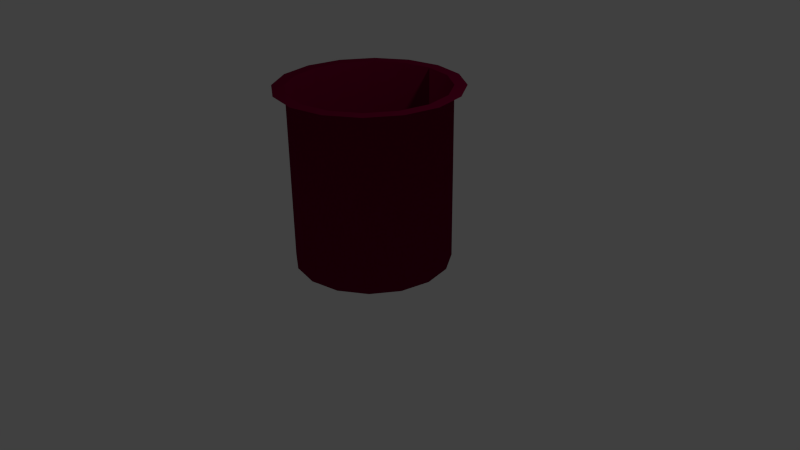 # Source: mz-kochl_ffel.blend  (saved by Blender 2.76.0; exported with 4.5.12 LTS)
import bpy
from mathutils import Matrix  # noqa: F401  (used for matrix-valued properties, if any)

bpy.ops.wm.read_factory_settings(use_empty=True)
scene = bpy.context.scene
scene.name = 'Scene'

# ---- collections
col_collection_1 = bpy.data.collections.new('Collection 1'); scene.collection.children.link(col_collection_1)

# ---- materials (node trees are filled in below, after node groups)
mat_material_001 = bpy.data.materials.new('Material.001')
mat_material_001.alpha_threshold = 0.0
mat_material_001.use_transparent_shadow = False
mat_material_001.diffuse_color = (0.1679, 0.0, 0.0313, 1.0)
mat_material_001.roughness = 0.5
mat_material_003 = bpy.data.materials.new('Material.003')
mat_material_003.alpha_threshold = 0.0
mat_material_003.use_transparent_shadow = False
mat_material_003.diffuse_color = (0.3264, 0.124, 0.03131, 1.0)
mat_material_003.roughness = 0.5
mat_material_002 = bpy.data.materials.new('Material.002')
mat_material_002.alpha_threshold = 0.0
mat_material_002.use_transparent_shadow = False
mat_material_002.diffuse_color = (0.02038, 0.02038, 0.02038, 1.0)
mat_material_002.roughness = 0.5

# ---- material node trees

# ---- world
world_world = bpy.data.worlds.new('World'); scene.world = world_world
world_world.color = (0.05088, 0.05088, 0.05088)
world_world.use_sun_shadow = False
world_world.sun_shadow_jitter_overblur = 0.0
world_world.cycles.sampling_method = 'MANUAL'
world_world.cycles.sample_map_resolution = 256

# ---- cameras
cam_camera = bpy.data.cameras.new('Camera')
cam_camera.clip_end = 100.0
cam_camera.lens = 35.0
cam_camera.sensor_width = 32.0
cam_camera.sensor_height = 18.0
cam_camera.ortho_scale = 7.314
cam_camera.dof.focus_distance = 0.0
cam_camera.dof.aperture_fstop = 128.0

# ---- lights
light_lamp = bpy.data.lights.new('Lamp', 'POINT')
light_lamp.transmission_factor = 0.0
light_lamp.cutoff_distance = 30.0
light_lamp.energy = 100.0
light_lamp.shadow_buffer_clip_start = 1.001
light_lamp.shadow_soft_size = 0.1
light_lamp.shadow_maximum_resolution = 0.006
light_lamp.use_absolute_resolution = True
light_lamp.cycles.use_multiple_importance_sampling = False

# ---- meshes
me_circle = bpy.data.meshes.new('Circle')
me_circle.from_pydata([(0.0, 1.0, 0.0), (-0.3827, 0.9239, 0.0), (-0.7071, 0.7071, 0.0), (-0.9239, 0.3827, 0.0), (-1.0, -4.371e-08, 0.0), (-0.9239, -0.3827, 0.0), (-0.7071, -0.7071, 0.0), (-0.3827, -0.9239, 0.0), (-1.51e-07, -1.0, 0.0), (0.3827, -0.9239, 0.0), (0.7071, -0.7071, 0.0), (0.9239, -0.3827, 0.0), (1.0, 1.192e-08, 0.0), (0.9239, 0.3827, 0.0), (0.7071, 0.7071, 0.0), (0.3827, 0.9239, 0.0), (0.0, 1.0, 2.251), (-0.3827, 0.9239, 2.251), (-0.7071, 0.7071, 2.251), (-0.9239, 0.3827, 2.251), (-1.0, -4.371e-08, 2.251), (-0.9239, -0.3827, 2.251), (-0.7071, -0.7071, 2.251), (-0.3827, -0.9239, 2.251), (-1.51e-07, -1.0, 2.251), (0.3827, -0.9239, 2.251), (0.7071, -0.7071, 2.251), (0.9239, -0.3827, 2.251), (1.0, 1.192e-08, 2.251), (0.9239, 0.3827, 2.251), (0.7071, 0.7071, 2.251), (0.3827, 0.9239, 2.251), (0.0, 1.0, 2.251), (-0.3827, 0.9239, 2.251), (-0.7071, 0.7071, 2.251), (-0.9239, 0.3827, 2.251), (-1.0, -4.371e-08, 2.251), (-0.9239, -0.3827, 2.251), (-0.7071, -0.7071, 2.251), (-0.3827, -0.9239, 2.251), (-1.51e-07, -1.0, 2.251), (0.3827, -0.9239, 2.251), (0.7071, -0.7071, 2.251), (0.9239, -0.3827, 2.251), (1.0, 1.192e-08, 2.251), (0.9239, 0.3827, 2.251), (0.7071, 0.7071, 2.251), (0.3827, 0.9239, 2.251), (5.745e-09, 1.154, 2.251), (-0.4417, 1.066, 2.251), (-0.8162, 0.8162, 2.251), (-1.066, 0.4417, 2.251), (-1.154, -5.218e-08, 2.251), (-1.066, -0.4417, 2.251), (-0.8162, -0.8162, 2.251), (-0.4417, -1.066, 2.251), (-1.685e-07, -1.154, 2.251), (0.4417, -1.066, 2.251), (0.8162, -0.8162, 2.251), (1.066, -0.4417, 2.251), (1.154, 1.204e-08, 2.251), (1.066, 0.4417, 2.251), (0.8162, 0.8162, 2.251), (0.4417, 1.066, 2.251)], [], [(13, 12, 28, 29), (6, 5, 21, 22), (14, 13, 29, 30), (7, 6, 22, 23), (15, 14, 30, 31), (8, 7, 23, 24), (1, 0, 16, 17), (0, 15, 31, 16), (9, 8, 24, 25), (2, 1, 17, 18), (10, 9, 25, 26), (3, 2, 18, 19), (11, 10, 26, 27), (4, 3, 19, 20), (12, 11, 27, 28), (5, 4, 20, 21), (28, 27, 43, 44), (21, 20, 36, 37), (29, 28, 44, 45), (22, 21, 37, 38), (30, 29, 45, 46), (23, 22, 38, 39), (31, 30, 46, 47), (24, 23, 39, 40), (17, 16, 32, 33), (16, 31, 47, 32), (25, 24, 40, 41), (18, 17, 33, 34), (26, 25, 41, 42), (19, 18, 34, 35), (27, 26, 42, 43), (20, 19, 35, 36), (34, 33, 49, 50), (42, 41, 57, 58), (35, 34, 50, 51), (43, 42, 58, 59), (36, 35, 51, 52), (44, 43, 59, 60), (37, 36, 52, 53), (45, 44, 60, 61), (38, 37, 53, 54), (46, 45, 61, 62), (39, 38, 54, 55), (47, 46, 62, 63), (40, 39, 55, 56), (33, 32, 48, 49), (32, 47, 63, 48), (41, 40, 56, 57), (1, 2, 3, 4, 5, 6, 7, 8, 9, 10, 11, 12, 13, 14, 15, 0)])
me_circle.polygons.foreach_set('use_smooth', [True] * 49)
me_circle.materials.append(mat_material_001)
me_circle.use_remesh_preserve_volume = False
me_circle.use_remesh_preserve_attributes = False
me_circle.use_mirror_vertex_groups = False
me_circle.update()
me_plane_001 = bpy.data.meshes.new('Plane.001')
me_plane_001.from_pydata([(-1.0, -0.6829, 0.0), (2.587, -0.6917, 0.0), (-1.0, -0.4043, 0.0), (2.587, -0.4441, 0.0), (0.1411, -1.132, 0.0), (0.1411, 0.003742, 0.0), (0.4346, -0.6475, -0.001633), (0.4345, -0.4981, 0.0), (-0.5686, -0.009027, 0.0), (-0.596, -1.064, 0.0)], [], [(6, 1, 3, 7), (9, 4, 5, 8), (4, 6, 7, 5), (0, 9, 8, 2)])
me_plane_001.polygons.foreach_set('use_smooth', [True] * 4)
me_plane_001.materials.append(mat_material_003)
me_plane_001.use_remesh_preserve_volume = False
me_plane_001.use_remesh_preserve_attributes = False
me_plane_001.use_mirror_vertex_groups = False
me_plane_001.update()
me_plane = bpy.data.meshes.new('Plane')
me_plane.from_pydata([(-0.6956, -1.0, -0.09423), (2.058, -0.7638, 0.0), (-0.6956, -0.3407, -0.09423), (2.058, -0.5786, 0.0), (-0.07119, -1.0, 0.0), (-0.07119, -0.3407, 0.0), (0.1791, -0.7638, 0.0), (0.1791, -0.5786, 0.0)], [], [(6, 1, 3, 7), (0, 4, 5, 2), (4, 6, 7, 5)])
me_plane.polygons.foreach_set('use_smooth', [True] * 3)
me_plane.materials.append(mat_material_002)
me_plane.use_remesh_preserve_volume = False
me_plane.use_remesh_preserve_attributes = False
me_plane.use_mirror_vertex_groups = False
me_plane.update()

# ---- objects
ob_circle = bpy.data.objects.new('Circle', me_circle)
ob_plane_001 = bpy.data.objects.new('Plane.001', me_plane_001)
ob_plane = bpy.data.objects.new('Plane', me_plane)
ob_lamp = bpy.data.objects.new('Lamp', light_lamp)
ob_camera = bpy.data.objects.new('Camera', cam_camera)

# ---- transforms, parenting, visibility, modifiers, constraints
ob_circle.location = (0.0, 0.0, 0.0)
ob_circle.lineart.crease_threshold = 0.0
ob_plane_001.parent = ob_circle
ob_plane_001.location = (-1.025, 0.3833, 2.754)
ob_plane_001.rotation_euler = (6.129, 1.973, 2.083)
ob_plane_001.scale = (0.7781, 0.7781, 0.7781)
ob_plane_001.hide_render = True
ob_plane_001.lineart.crease_threshold = 0.0
_m = ob_plane_001.modifiers.new('Solidify', 'SOLIDIFY')
_m.thickness = 0.095
_m.nonmanifold_thickness_mode = 'FIXED'
_m.nonmanifold_merge_threshold = 0.0003
_m = ob_plane_001.modifiers.new('Subsurf', 'SUBSURF')
_m.uv_smooth = 'PRESERVE_CORNERS'
_m.quality = 2
_m.levels = 2
_m.show_only_control_edges = False
ob_plane.parent = ob_circle
ob_plane.location = (-0.97, 0.586, 2.754)
ob_plane.rotation_euler = (0.0, 1.271, 0.0)
ob_plane.scale = (1.186, 1.186, 1.186)
ob_plane.hide_render = True
ob_plane.lineart.crease_threshold = 0.0
_m = ob_plane.modifiers.new('Solidify', 'SOLIDIFY')
_m.thickness = 0.048
_m.nonmanifold_thickness_mode = 'FIXED'
_m.nonmanifold_merge_threshold = 0.0003
ob_lamp.parent = ob_circle
ob_lamp.location = (4.076, 1.005, 5.904)
ob_lamp.rotation_euler = (0.6503, 0.05522, 1.866)
ob_lamp.lock_rotations_4d = False
ob_lamp.empty_display_type = 'ARROWS'
ob_lamp.color = (0.0, 0.0, 0.0, 0.0)
ob_lamp.lineart.crease_threshold = 0.0
ob_camera.location = (7.481, -6.508, 5.344)
ob_camera.rotation_euler = (1.109, 0.01082, 0.8149)
ob_camera.lock_rotations_4d = False
ob_camera.empty_display_type = 'ARROWS'
ob_camera.color = (0.0, 0.0, 0.0, 0.0)
ob_camera.display_type = 'WIRE'
ob_camera.lineart.crease_threshold = 0.0

# ---- collection membership
col_collection_1.objects.link(ob_circle)
col_collection_1.objects.link(ob_plane_001)
col_collection_1.objects.link(ob_plane)
col_collection_1.objects.link(ob_lamp)
col_collection_1.objects.link(ob_camera)

# ---- scene / render settings (as saved in the file)
scene.camera = ob_camera
scene.frame_start = 1; scene.frame_end = 250; scene.frame_set(1)
scene.render.engine = 'BLENDER_EEVEE_NEXT'
scene.render.resolution_percentage = 50
scene.render.dither_intensity = 0.0
scene.cycles.use_denoising = False
scene.cycles.samples = 10
scene.cycles.sampling_pattern = 'TABULATED_SOBOL'
scene.cycles.light_sampling_threshold = 0.0
scene.cycles.use_adaptive_sampling = False
scene.cycles.use_light_tree = False
scene.cycles.blur_glossy = 0.0
scene.cycles.pixel_filter_type = 'GAUSSIAN'
scene.cycles.sample_clamp_indirect = 0.0
scene.view_settings.view_transform = 'Standard'
bpy.context.view_layer.update()
